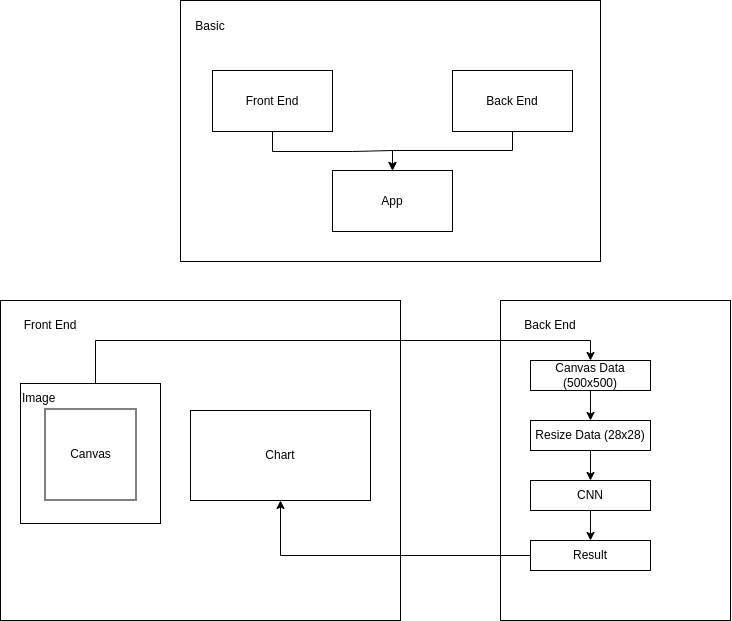

The diagram above was exported from draw.io. Its source (the exported page's mxGraphModel, read from the mxfile embedded in the PNG):
<mxGraphModel dx="1010" dy="623" grid="1" gridSize="10" guides="1" tooltips="1" connect="1" arrows="1" fold="1" page="1" pageScale="1" pageWidth="850" pageHeight="1100" math="0" shadow="0">
  <root>
    <mxCell id="0" />
    <mxCell id="1" parent="0" />
    <mxCell id="xxatWGcFcICrvihQb1LL-12" value="" style="rounded=0;whiteSpace=wrap;html=1;" vertex="1" parent="1">
      <mxGeometry x="40" y="520" width="400" height="320" as="geometry" />
    </mxCell>
    <mxCell id="xxatWGcFcICrvihQb1LL-14" value="" style="rounded=0;whiteSpace=wrap;html=1;" vertex="1" parent="1">
      <mxGeometry x="60" y="603" width="140" height="140" as="geometry" />
    </mxCell>
    <mxCell id="xxatWGcFcICrvihQb1LL-22" value="Canvas" style="whiteSpace=wrap;html=1;aspect=fixed;" vertex="1" parent="1">
      <mxGeometry x="84.5" y="628.5" width="91" height="91" as="geometry" />
    </mxCell>
    <mxCell id="xxatWGcFcICrvihQb1LL-6" value="" style="rounded=0;whiteSpace=wrap;html=1;" vertex="1" parent="1">
      <mxGeometry x="220" y="220" width="420" height="261" as="geometry" />
    </mxCell>
    <mxCell id="xxatWGcFcICrvihQb1LL-4" style="edgeStyle=orthogonalEdgeStyle;rounded=0;orthogonalLoop=1;jettySize=auto;html=1;" edge="1" parent="1" source="xxatWGcFcICrvihQb1LL-1" target="xxatWGcFcICrvihQb1LL-3">
      <mxGeometry relative="1" as="geometry" />
    </mxCell>
    <mxCell id="xxatWGcFcICrvihQb1LL-1" value="Front End" style="rounded=0;whiteSpace=wrap;html=1;" vertex="1" parent="1">
      <mxGeometry x="252" y="290" width="120" height="61" as="geometry" />
    </mxCell>
    <mxCell id="xxatWGcFcICrvihQb1LL-5" style="edgeStyle=orthogonalEdgeStyle;rounded=0;orthogonalLoop=1;jettySize=auto;html=1;exitX=0.5;exitY=1;exitDx=0;exitDy=0;" edge="1" parent="1" source="xxatWGcFcICrvihQb1LL-2" target="xxatWGcFcICrvihQb1LL-3">
      <mxGeometry relative="1" as="geometry">
        <Array as="points">
          <mxPoint x="552" y="370" />
          <mxPoint x="432" y="370" />
        </Array>
      </mxGeometry>
    </mxCell>
    <mxCell id="xxatWGcFcICrvihQb1LL-2" value="Back End" style="rounded=0;whiteSpace=wrap;html=1;" vertex="1" parent="1">
      <mxGeometry x="492" y="290" width="120" height="61" as="geometry" />
    </mxCell>
    <mxCell id="xxatWGcFcICrvihQb1LL-3" value="App" style="rounded=0;whiteSpace=wrap;html=1;" vertex="1" parent="1">
      <mxGeometry x="372" y="390" width="120" height="61" as="geometry" />
    </mxCell>
    <mxCell id="xxatWGcFcICrvihQb1LL-7" value="Basic" style="text;html=1;strokeColor=none;fillColor=none;align=center;verticalAlign=middle;whiteSpace=wrap;rounded=0;" vertex="1" parent="1">
      <mxGeometry x="220" y="230" width="60" height="31" as="geometry" />
    </mxCell>
    <mxCell id="xxatWGcFcICrvihQb1LL-13" value="Front End" style="text;html=1;strokeColor=none;fillColor=none;align=center;verticalAlign=middle;whiteSpace=wrap;rounded=0;" vertex="1" parent="1">
      <mxGeometry x="60" y="530" width="60" height="30" as="geometry" />
    </mxCell>
    <mxCell id="xxatWGcFcICrvihQb1LL-15" value="Chart" style="rounded=0;whiteSpace=wrap;html=1;" vertex="1" parent="1">
      <mxGeometry x="230" y="630" width="180" height="90" as="geometry" />
    </mxCell>
    <mxCell id="xxatWGcFcICrvihQb1LL-17" value="" style="rounded=0;whiteSpace=wrap;html=1;" vertex="1" parent="1">
      <mxGeometry x="540" y="520" width="230" height="320" as="geometry" />
    </mxCell>
    <mxCell id="xxatWGcFcICrvihQb1LL-18" value="Back End" style="text;html=1;strokeColor=none;fillColor=none;align=center;verticalAlign=middle;whiteSpace=wrap;rounded=0;" vertex="1" parent="1">
      <mxGeometry x="560" y="530" width="60" height="30" as="geometry" />
    </mxCell>
    <mxCell id="xxatWGcFcICrvihQb1LL-21" value="" style="edgeStyle=orthogonalEdgeStyle;rounded=0;orthogonalLoop=1;jettySize=auto;html=1;" edge="1" parent="1" source="xxatWGcFcICrvihQb1LL-19" target="xxatWGcFcICrvihQb1LL-20">
      <mxGeometry relative="1" as="geometry" />
    </mxCell>
    <mxCell id="xxatWGcFcICrvihQb1LL-19" value="Canvas Data (500x500)" style="rounded=0;whiteSpace=wrap;html=1;" vertex="1" parent="1">
      <mxGeometry x="570" y="580" width="120" height="30" as="geometry" />
    </mxCell>
    <mxCell id="xxatWGcFcICrvihQb1LL-25" value="" style="edgeStyle=orthogonalEdgeStyle;rounded=0;orthogonalLoop=1;jettySize=auto;html=1;" edge="1" parent="1" source="xxatWGcFcICrvihQb1LL-20" target="xxatWGcFcICrvihQb1LL-24">
      <mxGeometry relative="1" as="geometry" />
    </mxCell>
    <mxCell id="xxatWGcFcICrvihQb1LL-20" value="Resize Data (28x28)" style="rounded=0;whiteSpace=wrap;html=1;" vertex="1" parent="1">
      <mxGeometry x="570" y="640" width="120" height="30" as="geometry" />
    </mxCell>
    <mxCell id="xxatWGcFcICrvihQb1LL-23" value="Image" style="text;html=1;strokeColor=none;fillColor=none;align=left;verticalAlign=middle;whiteSpace=wrap;rounded=0;" vertex="1" parent="1">
      <mxGeometry x="60" y="603" width="100" height="30" as="geometry" />
    </mxCell>
    <mxCell id="xxatWGcFcICrvihQb1LL-27" value="" style="edgeStyle=orthogonalEdgeStyle;rounded=0;orthogonalLoop=1;jettySize=auto;html=1;" edge="1" parent="1" source="xxatWGcFcICrvihQb1LL-24" target="xxatWGcFcICrvihQb1LL-26">
      <mxGeometry relative="1" as="geometry" />
    </mxCell>
    <mxCell id="xxatWGcFcICrvihQb1LL-24" value="CNN" style="rounded=0;whiteSpace=wrap;html=1;" vertex="1" parent="1">
      <mxGeometry x="570" y="700" width="120" height="30" as="geometry" />
    </mxCell>
    <mxCell id="xxatWGcFcICrvihQb1LL-32" style="edgeStyle=orthogonalEdgeStyle;rounded=0;orthogonalLoop=1;jettySize=auto;html=1;" edge="1" parent="1" source="xxatWGcFcICrvihQb1LL-26" target="xxatWGcFcICrvihQb1LL-15">
      <mxGeometry relative="1" as="geometry" />
    </mxCell>
    <mxCell id="xxatWGcFcICrvihQb1LL-26" value="Result" style="rounded=0;whiteSpace=wrap;html=1;" vertex="1" parent="1">
      <mxGeometry x="570" y="760" width="120" height="30" as="geometry" />
    </mxCell>
    <mxCell id="xxatWGcFcICrvihQb1LL-28" style="edgeStyle=orthogonalEdgeStyle;rounded=0;orthogonalLoop=1;jettySize=auto;html=1;entryX=0.5;entryY=0;entryDx=0;entryDy=0;exitX=0.75;exitY=0;exitDx=0;exitDy=0;" edge="1" parent="1" source="xxatWGcFcICrvihQb1LL-23" target="xxatWGcFcICrvihQb1LL-19">
      <mxGeometry relative="1" as="geometry" />
    </mxCell>
  </root>
</mxGraphModel>